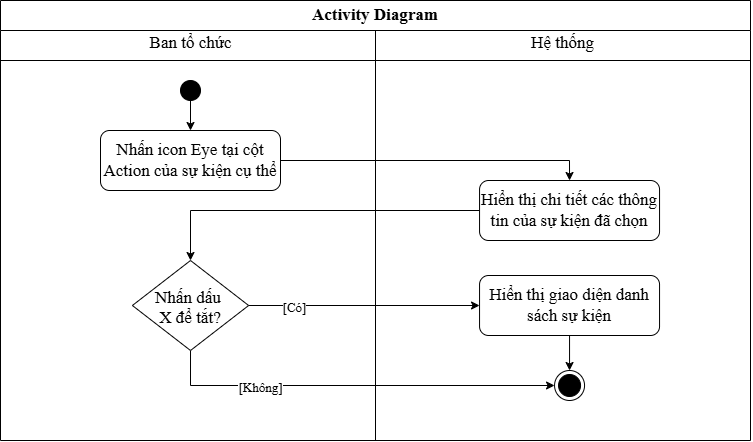

The diagram above was exported from draw.io. Its source (the exported page's mxGraphModel, read from the mxfile embedded in the PNG):
<mxGraphModel dx="1590" dy="569" grid="1" gridSize="10" guides="1" tooltips="1" connect="1" arrows="1" fold="1" page="1" pageScale="1" pageWidth="850" pageHeight="1100" math="0" shadow="0" adaptiveColors="none">
  <root>
    <mxCell id="GM5_pbPH2M_lMsQh_WUJ-0" />
    <mxCell id="GM5_pbPH2M_lMsQh_WUJ-1" parent="GM5_pbPH2M_lMsQh_WUJ-0" />
    <mxCell id="GM5_pbPH2M_lMsQh_WUJ-2" parent="GM5_pbPH2M_lMsQh_WUJ-1" style="swimlane;whiteSpace=wrap;html=1;startSize=30;fontFamily=Times New Roman;fontSize=17;" value="Activity Diagram" vertex="1">
      <mxGeometry height="440" width="750" x="-390" y="310" as="geometry" />
    </mxCell>
    <mxCell id="GM5_pbPH2M_lMsQh_WUJ-3" edge="1" parent="GM5_pbPH2M_lMsQh_WUJ-2" style="endArrow=none;html=1;fontFamily=Times New Roman;fontSize=17;" value="">
      <mxGeometry height="50" relative="1" width="50" as="geometry">
        <mxPoint y="60" as="sourcePoint" />
        <mxPoint x="750" y="60" as="targetPoint" />
      </mxGeometry>
    </mxCell>
    <mxCell id="LMGJ1P4DfDov6XN3Bimr-0" edge="1" parent="GM5_pbPH2M_lMsQh_WUJ-2" source="GM5_pbPH2M_lMsQh_WUJ-5" style="edgeStyle=orthogonalEdgeStyle;shape=connector;rounded=0;hachureGap=4;orthogonalLoop=1;jettySize=auto;html=1;exitX=0.5;exitY=1;exitDx=0;exitDy=0;strokeColor=default;align=center;verticalAlign=middle;fontFamily=Architects Daughter;fontSource=https%3A%2F%2Ffonts.googleapis.com%2Fcss%3Ffamily%3DArchitects%2BDaughter;fontSize=11;fontColor=default;labelBackgroundColor=default;endArrow=classic;" target="GM5_pbPH2M_lMsQh_WUJ-23">
      <mxGeometry relative="1" as="geometry" />
    </mxCell>
    <mxCell id="GM5_pbPH2M_lMsQh_WUJ-5" parent="GM5_pbPH2M_lMsQh_WUJ-2" style="ellipse;fillColor=strokeColor;html=1;fontFamily=Times New Roman;fontSize=17;" value="" vertex="1">
      <mxGeometry height="20" width="20" x="180" y="80" as="geometry" />
    </mxCell>
    <mxCell id="GM5_pbPH2M_lMsQh_WUJ-6" parent="GM5_pbPH2M_lMsQh_WUJ-2" style="text;html=1;align=center;verticalAlign=middle;resizable=0;points=[];autosize=1;strokeColor=none;fillColor=none;fontFamily=Times New Roman;fontSize=17;fontColor=default;labelBackgroundColor=default;" value="Ban tổ chức" vertex="1">
      <mxGeometry height="30" width="110" x="135" y="28" as="geometry" />
    </mxCell>
    <mxCell id="GM5_pbPH2M_lMsQh_WUJ-7" parent="GM5_pbPH2M_lMsQh_WUJ-2" style="text;html=1;align=center;verticalAlign=middle;resizable=0;points=[];autosize=1;strokeColor=none;fillColor=none;fontFamily=Times New Roman;fontSize=17;fontColor=default;labelBackgroundColor=default;" value="Hệ thống" vertex="1">
      <mxGeometry height="30" width="90" x="517.1700000000001" y="28" as="geometry" />
    </mxCell>
    <mxCell id="LMGJ1P4DfDov6XN3Bimr-1" edge="1" parent="GM5_pbPH2M_lMsQh_WUJ-2" source="GM5_pbPH2M_lMsQh_WUJ-23" style="edgeStyle=orthogonalEdgeStyle;shape=connector;rounded=0;hachureGap=4;orthogonalLoop=1;jettySize=auto;html=1;exitX=1;exitY=0.5;exitDx=0;exitDy=0;entryX=0.5;entryY=0;entryDx=0;entryDy=0;strokeColor=default;align=center;verticalAlign=middle;fontFamily=Architects Daughter;fontSource=https%3A%2F%2Ffonts.googleapis.com%2Fcss%3Ffamily%3DArchitects%2BDaughter;fontSize=11;fontColor=default;labelBackgroundColor=default;endArrow=classic;" target="GM5_pbPH2M_lMsQh_WUJ-25">
      <mxGeometry relative="1" as="geometry" />
    </mxCell>
    <mxCell id="GM5_pbPH2M_lMsQh_WUJ-23" parent="GM5_pbPH2M_lMsQh_WUJ-2" style="rounded=1;whiteSpace=wrap;html=1;fontFamily=Times New Roman;fontSize=17;" value="Nhấn icon Eye tại cột Action của sự kiện cụ thể" vertex="1">
      <mxGeometry height="60" width="180" x="100" y="130" as="geometry" />
    </mxCell>
    <mxCell id="LMGJ1P4DfDov6XN3Bimr-2" edge="1" parent="GM5_pbPH2M_lMsQh_WUJ-2" source="GM5_pbPH2M_lMsQh_WUJ-25" style="edgeStyle=orthogonalEdgeStyle;shape=connector;rounded=0;hachureGap=4;orthogonalLoop=1;jettySize=auto;html=1;exitX=0;exitY=0.5;exitDx=0;exitDy=0;entryX=0.5;entryY=0;entryDx=0;entryDy=0;strokeColor=default;align=center;verticalAlign=middle;fontFamily=Architects Daughter;fontSource=https%3A%2F%2Ffonts.googleapis.com%2Fcss%3Ffamily%3DArchitects%2BDaughter;fontSize=11;fontColor=default;labelBackgroundColor=default;endArrow=classic;" target="GM5_pbPH2M_lMsQh_WUJ-33">
      <mxGeometry relative="1" as="geometry" />
    </mxCell>
    <mxCell id="GM5_pbPH2M_lMsQh_WUJ-25" parent="GM5_pbPH2M_lMsQh_WUJ-2" style="rounded=1;whiteSpace=wrap;html=1;fontFamily=Times New Roman;fontSize=17;" value="Hiển thị chi tiết các thông tin của sự kiện đã chọn" vertex="1">
      <mxGeometry height="60" width="180" x="479.05" y="180" as="geometry" />
    </mxCell>
    <mxCell id="GM5_pbPH2M_lMsQh_WUJ-28" parent="GM5_pbPH2M_lMsQh_WUJ-2" style="ellipse;html=1;shape=endState;fillColor=strokeColor;hachureGap=4;fontFamily=Times New Roman;fontSize=17;fontColor=default;labelBackgroundColor=default;" value="" vertex="1">
      <mxGeometry height="30" width="30" x="554.05" y="370" as="geometry" />
    </mxCell>
    <mxCell id="GM5_pbPH2M_lMsQh_WUJ-29" edge="1" parent="GM5_pbPH2M_lMsQh_WUJ-2" source="GM5_pbPH2M_lMsQh_WUJ-33" style="edgeStyle=orthogonalEdgeStyle;shape=connector;curved=0;rounded=0;hachureGap=4;orthogonalLoop=1;jettySize=auto;html=1;exitX=0.5;exitY=1;exitDx=0;exitDy=0;entryX=0;entryY=0.5;entryDx=0;entryDy=0;strokeColor=default;align=center;verticalAlign=middle;fontFamily=Times New Roman;fontSize=17;fontColor=default;labelBackgroundColor=default;endArrow=classic;" target="GM5_pbPH2M_lMsQh_WUJ-28">
      <mxGeometry relative="1" as="geometry" />
    </mxCell>
    <mxCell id="_PlNZSUgdsNlWKMvJ5yI-3" connectable="0" parent="GM5_pbPH2M_lMsQh_WUJ-29" style="edgeLabel;html=1;align=center;verticalAlign=middle;resizable=0;points=[];sketch=1;hachureGap=4;jiggle=2;curveFitting=1;fontFamily=Architects Daughter;fontSource=https%3A%2F%2Ffonts.googleapis.com%2Fcss%3Ffamily%3DArchitects%2BDaughter;fontSize=11;fontColor=default;labelBackgroundColor=default;" value="&lt;font style=&quot;font-size: 13px;&quot; face=&quot;Times New Roman&quot;&gt;[Không]&lt;/font&gt;" vertex="1">
      <mxGeometry relative="1" x="-0.4728" y="-1" as="geometry">
        <mxPoint x="-1" as="offset" />
      </mxGeometry>
    </mxCell>
    <mxCell id="_PlNZSUgdsNlWKMvJ5yI-0" edge="1" parent="GM5_pbPH2M_lMsQh_WUJ-2" source="GM5_pbPH2M_lMsQh_WUJ-33" style="edgeStyle=orthogonalEdgeStyle;shape=connector;rounded=0;hachureGap=4;orthogonalLoop=1;jettySize=auto;html=1;exitX=1;exitY=0.5;exitDx=0;exitDy=0;entryX=0;entryY=0.5;entryDx=0;entryDy=0;strokeColor=default;align=center;verticalAlign=middle;fontFamily=Architects Daughter;fontSource=https%3A%2F%2Ffonts.googleapis.com%2Fcss%3Ffamily%3DArchitects%2BDaughter;fontSize=11;fontColor=default;labelBackgroundColor=default;endArrow=classic;" target="LMGJ1P4DfDov6XN3Bimr-3">
      <mxGeometry relative="1" as="geometry" />
    </mxCell>
    <mxCell id="_PlNZSUgdsNlWKMvJ5yI-2" connectable="0" parent="_PlNZSUgdsNlWKMvJ5yI-0" style="edgeLabel;html=1;align=center;verticalAlign=middle;resizable=0;points=[];sketch=1;hachureGap=4;jiggle=2;curveFitting=1;fontFamily=Architects Daughter;fontSource=https%3A%2F%2Ffonts.googleapis.com%2Fcss%3Ffamily%3DArchitects%2BDaughter;fontSize=11;fontColor=default;labelBackgroundColor=default;" value="&lt;font face=&quot;Times New Roman&quot; style=&quot;font-size: 13px;&quot;&gt;[Có]&lt;/font&gt;" vertex="1">
      <mxGeometry relative="1" x="-0.611" y="-1" as="geometry">
        <mxPoint x="1" as="offset" />
      </mxGeometry>
    </mxCell>
    <mxCell id="GM5_pbPH2M_lMsQh_WUJ-33" parent="GM5_pbPH2M_lMsQh_WUJ-2" style="rhombus;fontFamily=Times New Roman;fontSize=17;" value="Nhấn dấu &#10;X để tắt?" vertex="1">
      <mxGeometry height="90" width="116.25" x="131.88" y="260" as="geometry" />
    </mxCell>
    <mxCell id="_PlNZSUgdsNlWKMvJ5yI-1" edge="1" parent="GM5_pbPH2M_lMsQh_WUJ-2" source="LMGJ1P4DfDov6XN3Bimr-3" style="edgeStyle=orthogonalEdgeStyle;shape=connector;rounded=0;hachureGap=4;orthogonalLoop=1;jettySize=auto;html=1;exitX=0.5;exitY=1;exitDx=0;exitDy=0;entryX=0.5;entryY=0;entryDx=0;entryDy=0;strokeColor=default;align=center;verticalAlign=middle;fontFamily=Architects Daughter;fontSource=https%3A%2F%2Ffonts.googleapis.com%2Fcss%3Ffamily%3DArchitects%2BDaughter;fontSize=11;fontColor=default;labelBackgroundColor=default;endArrow=classic;" target="GM5_pbPH2M_lMsQh_WUJ-28">
      <mxGeometry relative="1" as="geometry" />
    </mxCell>
    <mxCell id="LMGJ1P4DfDov6XN3Bimr-3" parent="GM5_pbPH2M_lMsQh_WUJ-2" style="rounded=1;whiteSpace=wrap;html=1;fontFamily=Times New Roman;fontSize=17;" value="Hiển thị giao diện danh sách sự kiện" vertex="1">
      <mxGeometry height="60" width="180" x="479.05" y="275" as="geometry" />
    </mxCell>
    <mxCell id="GM5_pbPH2M_lMsQh_WUJ-34" edge="1" parent="GM5_pbPH2M_lMsQh_WUJ-1" style="endArrow=none;html=1;rounded=0;align=center;verticalAlign=top;endFill=0;labelBackgroundColor=none;endSize=6;entryX=0.5;entryY=1;entryDx=0;entryDy=0;fontFamily=Times New Roman;fontSize=17;" target="GM5_pbPH2M_lMsQh_WUJ-2" value="">
      <mxGeometry relative="1" as="geometry">
        <mxPoint x="-15" y="340" as="sourcePoint" />
      </mxGeometry>
    </mxCell>
  </root>
</mxGraphModel>